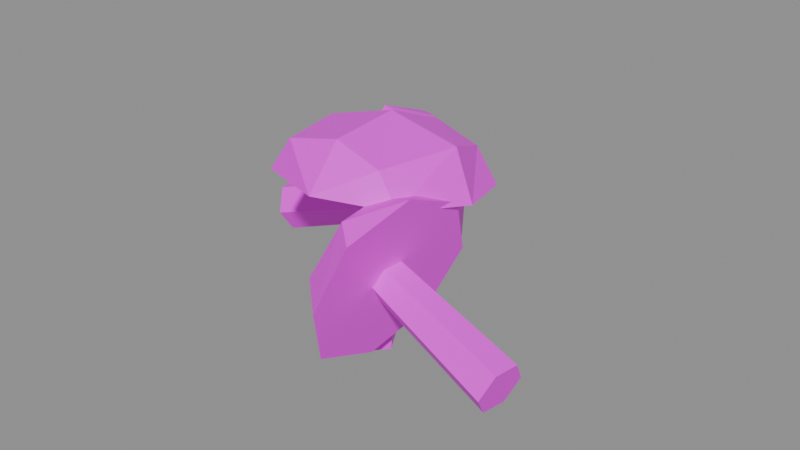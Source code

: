 # Source: item.mushrooms.blend  (saved by Blender 5.2.45; exported with 4.5.12 LTS)
import bpy
from mathutils import Matrix  # noqa: F401  (used for matrix-valued properties, if any)

bpy.ops.wm.read_factory_settings(use_empty=True)
scene = bpy.context.scene
scene.name = 'Scene'

# ---- images (referenced by path relative to the original .blend; pixels are not part of the script)
import os
ASSET_DIR = os.environ.get("B2B_ASSET_DIR", "")  # directory of the original .blend (textures are referenced by path, not embedded)
HERE = os.path.dirname(os.path.abspath(__file__))  # packed textures are extracted next to this script under _unpacked/

def load_image(name, relpath, width, height, colorspace="sRGB"):
    """Load a texture the original file referenced (path relative to the .blend, or extracted next to this script)."""
    p = next((c for c in (os.path.join(HERE, relpath), os.path.join(ASSET_DIR, relpath)) if relpath and os.path.exists(c)), "")
    if p:
        img = bpy.data.images.load(p, check_existing=True)
        img.name = name
    else:  # same state as the original file: an image datablock whose file is absent (Cycles renders it pink)
        img = bpy.data.images.new(name, width, height)
        img.source = "FILE"
        img.filepath = "//" + (relpath or name)
    img.colorspace_settings.name = colorspace
    return img
img_palette_png = load_image('palette.png', 'palette.png', 1024, 1024, 'sRGB')

# ---- materials (node trees are filled in below, after node groups)
mat_palette = bpy.data.materials.new('palette')

# ---- material node trees
mat_palette.use_nodes = True; mat_palette.node_tree.nodes.clear()
_N = mat_palette.node_tree.nodes; _L = mat_palette.node_tree.links
n0 = _N.new('ShaderNodeBsdfPrincipled'); n0.name = 'Principled BSDF'; n0.location = (-200, 100)
n0.inputs[10].default_value = 0.005
n1 = _N.new('ShaderNodeOutputMaterial'); n1.name = 'Material Output'; n1.location = (200, 100)
n2 = _N.new('ShaderNodeTexImage'); n2.name = 'Image Texture'; n2.location = (0, 0)
n2.image = img_palette_png
n2.interpolation = 'Closest'
_L.new(n0.outputs[0], n1.inputs[0])
_L.new(n2.outputs[0], n0.inputs[0])
n1.is_active_output = True

# ---- meshes
me_item_mushrooms = bpy.data.meshes.new('item.mushrooms')
me_item_mushrooms.from_pydata([(-0.0591, 0.02144, -0.01572), (-0.06, 0.01723, -0.008678), (-0.05844, 0.009228, -0.008613), (-0.05587, 0.005072, -0.01572), (-0.05504, 0.009854, -0.02296), (-0.05663, 0.01814, -0.02313), (-0.01217, 0.02947, -0.002838), (-0.01293, 0.02623, 0.002862), (-0.01168, 0.01967, 0.003052), (-0.009677, 0.01684, -0.002838), (-0.008884, 0.02022, -0.008787), (-0.01022, 0.02692, -0.008751), (-0.00958, 0.02357, 0.02005), (-0.01604, 0.03655, 0.01902), (-0.02533, 0.0425, 0.01687), (-0.02387, 0.03515, 0.01687), (-0.02111, 0.02117, 0.01687), (-0.01815, 0.006141, 0.01687), (-0.01686, -0.0003648, 0.01687), (-0.00949, 0.007748, 0.01925), (0.001343, 0.02585, 0.0005591), (-0.008771, 0.04451, -0.001147), (-0.02162, 0.05, -0.00427), (-0.02003, 0.04196, -0.00427), (-0.01613, 0.02221, -0.00427), (-0.01223, 0.002487, -0.00427), (-0.01059, -0.00585, -0.00427), (-0.001237, 0.005013, -0.001218), (-5.94e-05, 0.02556, -0.02234), (-0.006045, 0.0387, -0.02324), (-0.01516, 0.04357, -0.02541), (-0.01391, 0.03729, -0.02541), (-0.01114, 0.02325, -0.02541), (-0.008105, 0.007868, -0.02541), (-0.00722, 0.003387, -0.02541), (0.0004529, 0.009858, -0.02303), (-0.02318, 0.02074, 0.02562), (-0.009077, 0.02368, -0.03416), (0.05649, -0.03771, -0.01572), (0.05894, -0.03404, -0.009122), (0.06, -0.0264, -0.009118), (0.05865, -0.02215, -0.01572), (0.05619, -0.02584, -0.02233), (0.05521, -0.03336, -0.02209), (0.01034, -0.02901, -0.0003335), (0.01219, -0.02627, 0.004682), (0.01303, -0.02042, 0.004763), (0.01202, -0.0169, -0.0003335), (0.01008, -0.01998, -0.005443), (0.009331, -0.02579, -0.005259), (0.01115, -0.02315, 0.0206), (0.01202, -0.03762, 0.01966), (0.01918, -0.04374, 0.01706), (0.01989, -0.03859, 0.01706), (0.02182, -0.02471, 0.01706), (0.0236, -0.01188, 0.01706), (0.02453, -0.005185, 0.01706), (0.01645, -0.01085, 0.01943), (0.001537, -0.02174, 0.002852), (0.003134, -0.04125, 0.001454), (0.01268, -0.05, -0.002043), (0.01379, -0.042, -0.002043), (0.01631, -0.02391, -0.002043), (0.01911, -0.003711, -0.002043), (0.02015, 0.003799, -0.002043), (0.007833, -0.002061, 0.001695), (0.0001045, -0.02153, -0.0176), (0.0008309, -0.03622, -0.0185), (0.008015, -0.04309, -0.02115), (0.008883, -0.03684, -0.02115), (0.01079, -0.0231, -0.02115), (0.01267, -0.009539, -0.02115), (0.01336, -0.004573, -0.02115), (0.005192, -0.008664, -0.01868), (0.02411, -0.02505, 0.02497), (0.008507, -0.02276, -0.02906), (-0.01204, -0.01155, -0.035), (-0.007086, -0.0189, -0.03366), (0.001767, -0.01914, -0.03357), (0.005802, -0.01102, -0.035), (0.001209, -0.003346, -0.035), (-0.007802, -0.003448, -0.035), (-0.01032, -0.001986, 0.022), (-0.006467, -0.007725, 0.02305), (0.0002503, -0.00759, 0.02306), (0.003288, -0.001578, 0.022), (-0.0001589, 0.004106, 0.02097), (-0.007096, 0.00446, 0.02087), (-0.002691, -0.023, 0.03382), (-0.01931, -0.02411, 0.03012), (-0.02564, -0.02605, 0.01969), (-0.01802, -0.02582, 0.01969), (-0.002624, -0.02536, 0.01969), (0.01392, -0.02486, 0.01969), (0.01953, -0.02469, 0.01969), (0.01229, -0.02334, 0.02907), (-0.003357, 0.0003931, 0.035), (-0.02471, -0.001235, 0.02908), (-0.03425, -0.003761, 0.01567), (-0.02442, -0.003466, 0.01567), (-0.003265, -0.002832, 0.01567), (0.02029, -0.002126, 0.01567), (0.02713, -0.00192, 0.01567), (0.01968, 0.0002679, 0.03011), (-0.003973, 0.02205, 0.02577), (-0.01967, 0.02087, 0.02151), (-0.02726, 0.01899, 0.01165), (-0.01942, 0.01923, 0.01165), (-0.003906, 0.01969, 0.01165), (0.01096, 0.02014, 0.01165), (0.01961, 0.0204, 0.01165), (0.0112, 0.02173, 0.02116), (-0.002358, -0.03469, 0.02135), (-0.004171, 0.02902, 0.009989)], [], [(0, 1, 7, 6), (1, 2, 8, 7), (2, 3, 9, 8), (3, 4, 10, 9), (4, 5, 11, 10), (5, 0, 6, 11), (5, 4, 3, 2, 1, 0), (6, 7, 8, 9, 10, 11), (36, 12, 13), (37, 29, 28), (12, 20, 21, 13), (20, 28, 29, 21), (36, 13, 14), (37, 30, 29), (13, 21, 22, 14), (21, 29, 30, 22), (36, 14, 15), (37, 31, 30), (14, 22, 23, 15), (22, 30, 31, 23), (36, 15, 16), (37, 32, 31), (15, 23, 24, 16), (23, 31, 32, 24), (36, 16, 17), (37, 33, 32), (16, 24, 25, 17), (24, 32, 33, 25), (36, 17, 18), (37, 34, 33), (17, 25, 26, 18), (25, 33, 34, 26), (36, 18, 19), (37, 35, 34), (18, 26, 27, 19), (26, 34, 35, 27), (36, 19, 12), (37, 28, 35), (19, 27, 20, 12), (27, 35, 28, 20), (38, 39, 45, 44), (39, 40, 46, 45), (40, 41, 47, 46), (41, 42, 48, 47), (42, 43, 49, 48), (43, 38, 44, 49), (43, 42, 41, 40, 39, 38), (44, 45, 46, 47, 48, 49), (74, 50, 51), (75, 67, 66), (50, 58, 59, 51), (58, 66, 67, 59), (74, 51, 52), (75, 68, 67), (51, 59, 60, 52), (59, 67, 68, 60), (74, 52, 53), (75, 69, 68), (52, 60, 61, 53), (60, 68, 69, 61), (74, 53, 54), (75, 70, 69), (53, 61, 62, 54), (61, 69, 70, 62), (74, 54, 55), (75, 71, 70), (54, 62, 63, 55), (62, 70, 71, 63), (74, 55, 56), (75, 72, 71), (55, 63, 64, 56), (63, 71, 72, 64), (74, 56, 57), (75, 73, 72), (56, 64, 65, 57), (64, 72, 73, 65), (74, 57, 50), (75, 66, 73), (57, 65, 58, 50), (65, 73, 66, 58), (76, 77, 83, 82), (77, 78, 84, 83), (78, 79, 85, 84), (79, 80, 86, 85), (80, 81, 87, 86), (81, 76, 82, 87), (81, 80, 79, 78, 77, 76), (82, 83, 84, 85, 86, 87), (112, 88, 89), (113, 105, 104), (88, 96, 97, 89), (96, 104, 105, 97), (112, 89, 90), (113, 106, 105), (89, 97, 98, 90), (97, 105, 106, 98), (112, 90, 91), (113, 107, 106), (90, 98, 99, 91), (98, 106, 107, 99), (112, 91, 92), (113, 108, 107), (91, 99, 100, 92), (99, 107, 108, 100), (112, 92, 93), (113, 109, 108), (92, 100, 101, 93), (100, 108, 109, 101), (112, 93, 94), (113, 110, 109), (93, 101, 102, 94), (101, 109, 110, 102), (112, 94, 95), (113, 111, 110), (94, 102, 103, 95), (102, 110, 111, 103), (112, 95, 88), (113, 104, 111), (95, 103, 96, 88), (103, 111, 104, 96)])
_uv = me_item_mushrooms.uv_layers.new(name='UVMap')
_uv.uv.foreach_set('vector', [0.0625, 0.6111, 0.0625, 0.6111, 0.0625, 0.6111, 0.0625, 0.6111, 0.0625, 0.6111, 0.0625, 0.6111, 0.0625, 0.6111, 0.0625, 0.6111, 0.0625, 0.6111, 0.0625, 0.6111, 0.0625, 0.6111, 0.0625, 0.6111, 0.0625, 0.6111, 0.0625, 0.6111, 0.0625, 0.6111, 0.0625, 0.6111, 0.0625, 0.6111, 0.0625, 0.6111, 0.0625, 0.6111, 0.0625, 0.6111, 0.0625, 0.6111, 0.0625, 0.6111, 0.0625, 0.6111, 0.0625, 0.6111, 0.0625, 0.6111, 0.0625, 0.6111, 0.0625, 0.6111, 0.0625, 0.6111, 0.0625, 0.6111, 0.0625, 0.6111, 0.0625, 0.6111, 0.0625, 0.6111, 0.0625, 0.6111, 0.0625, 0.6111, 0.0625, 0.6111, 0.0625, 0.6111, 0.4375, 0.6111, 0.4375, 0.6111, 0.4375, 0.6111, 0.4375, 0.6111, 0.4375, 0.6111, 0.4375, 0.6111, 0.4375, 0.6111, 0.4375, 0.6111, 0.4375, 0.6111, 0.4375, 0.6111, 0.4375, 0.6111, 0.4375, 0.6111, 0.4375, 0.6111, 0.4375, 0.6111, 0.4375, 0.6111, 0.4375, 0.6111, 0.4375, 0.6111, 0.4375, 0.6111, 0.4375, 0.6111, 0.4375, 0.6111, 0.4375, 0.6111, 0.4375, 0.6111, 0.4375, 0.6111, 0.4375, 0.6111, 0.4375, 0.6111, 0.4375, 0.6111, 0.4375, 0.6111, 0.4375, 0.6111, 0.4375, 0.6111, 0.4375, 0.6111, 0.4375, 0.6111, 0.4375, 0.6111, 0.4375, 0.6111, 0.4375, 0.6111, 0.0625, 0.3889, 0.0625, 0.3889, 0.0625, 0.3889, 0.0625, 0.3889, 0.0625, 0.3889, 0.0625, 0.3889, 0.0625, 0.3889, 0.0625, 0.3889, 0.0625, 0.3889, 0.0625, 0.3889, 0.0625, 0.3889, 0.0625, 0.3889, 0.0625, 0.3889, 0.0625, 0.3889, 0.0625, 0.3889, 0.0625, 0.3889, 0.0625, 0.3889, 0.0625, 0.3889, 0.0625, 0.3889, 0.0625, 0.3889, 0.0625, 0.3889, 0.0625, 0.3889, 0.0625, 0.3889, 0.0625, 0.3889, 0.0625, 0.3889, 0.0625, 0.3889, 0.0625, 0.3889, 0.0625, 0.3889, 0.0625, 0.3889, 0.0625, 0.3889, 0.0625, 0.3889, 0.0625, 0.3889, 0.0625, 0.3889, 0.0625, 0.3889, 0.0625, 0.3889, 0.0625, 0.3889, 0.4375, 0.6111, 0.4375, 0.6111, 0.4375, 0.6111, 0.4375, 0.6111, 0.4375, 0.6111, 0.4375, 0.6111, 0.0625, 0.3889, 0.0625, 0.3889, 0.0625, 0.3889, 0.0625, 0.3889, 0.4375, 0.6111, 0.4375, 0.6111, 0.4375, 0.6111, 0.4375, 0.6111, 0.4375, 0.6111, 0.4375, 0.6111, 0.4375, 0.6111, 0.4375, 0.6111, 0.4375, 0.6111, 0.4375, 0.6111, 0.4375, 0.6111, 0.4375, 0.6111, 0.4375, 0.6111, 0.4375, 0.6111, 0.4375, 0.6111, 0.4375, 0.6111, 0.4375, 0.6111, 0.4375, 0.6111, 0.4375, 0.6111, 0.4375, 0.6111, 0.4375, 0.6111, 0.4375, 0.6111, 0.4375, 0.6111, 0.4375, 0.6111, 0.4375, 0.6111, 0.4375, 0.6111, 0.4375, 0.6111, 0.4375, 0.6111, 0.4375, 0.6111, 0.4375, 0.6111, 0.4375, 0.6111, 0.4375, 0.6111, 0.0625, 0.6111, 0.0625, 0.6111, 0.0625, 0.6111, 0.0625, 0.6111, 0.0625, 0.6111, 0.0625, 0.6111, 0.0625, 0.6111, 0.0625, 0.6111, 0.0625, 0.6111, 0.0625, 0.6111, 0.0625, 0.6111, 0.0625, 0.6111, 0.0625, 0.6111, 0.0625, 0.6111, 0.0625, 0.6111, 0.0625, 0.6111, 0.0625, 0.6111, 0.0625, 0.6111, 0.0625, 0.6111, 0.0625, 0.6111, 0.0625, 0.6111, 0.0625, 0.6111, 0.0625, 0.6111, 0.0625, 0.6111, 0.0625, 0.6111, 0.0625, 0.6111, 0.0625, 0.6111, 0.0625, 0.6111, 0.0625, 0.6111, 0.0625, 0.6111, 0.0625, 0.6111, 0.0625, 0.6111, 0.0625, 0.6111, 0.0625, 0.6111, 0.0625, 0.6111, 0.0625, 0.6111, 0.6875, 0.6111, 0.6875, 0.6111, 0.6875, 0.6111, 0.6875, 0.6111, 0.6875, 0.6111, 0.6875, 0.6111, 0.6875, 0.6111, 0.6875, 0.6111, 0.6875, 0.6111, 0.6875, 0.6111, 0.6875, 0.6111, 0.6875, 0.6111, 0.6875, 0.6111, 0.6875, 0.6111, 0.6875, 0.6111, 0.6875, 0.6111, 0.6875, 0.6111, 0.6875, 0.6111, 0.6875, 0.6111, 0.6875, 0.6111, 0.6875, 0.6111, 0.6875, 0.6111, 0.6875, 0.6111, 0.6875, 0.6111, 0.6875, 0.6111, 0.6875, 0.6111, 0.6875, 0.6111, 0.6875, 0.6111, 0.6875, 0.6111, 0.6875, 0.6111, 0.6875, 0.6111, 0.6875, 0.6111, 0.6875, 0.6111, 0.6875, 0.6111, 0.0625, 0.3889, 0.0625, 0.3889, 0.0625, 0.3889, 0.0625, 0.3889, 0.0625, 0.3889, 0.0625, 0.3889, 0.0625, 0.3889, 0.0625, 0.3889, 0.0625, 0.3889, 0.0625, 0.3889, 0.0625, 0.3889, 0.0625, 0.3889, 0.0625, 0.3889, 0.0625, 0.3889, 0.0625, 0.3889, 0.0625, 0.3889, 0.0625, 0.3889, 0.0625, 0.3889, 0.0625, 0.3889, 0.0625, 0.3889, 0.0625, 0.3889, 0.0625, 0.3889, 0.0625, 0.3889, 0.0625, 0.3889, 0.0625, 0.3889, 0.0625, 0.3889, 0.0625, 0.3889, 0.0625, 0.3889, 0.0625, 0.3889, 0.0625, 0.3889, 0.0625, 0.3889, 0.0625, 0.3889, 0.0625, 0.3889, 0.0625, 0.3889, 0.0625, 0.3889, 0.0625, 0.3889, 0.6875, 0.6111, 0.6875, 0.6111, 0.6875, 0.6111, 0.6875, 0.6111, 0.6875, 0.6111, 0.6875, 0.6111, 0.0625, 0.3889, 0.0625, 0.3889, 0.0625, 0.3889, 0.0625, 0.3889, 0.6875, 0.6111, 0.6875, 0.6111, 0.6875, 0.6111, 0.6875, 0.6111, 0.6875, 0.6111, 0.6875, 0.6111, 0.6875, 0.6111, 0.6875, 0.6111, 0.6875, 0.6111, 0.6875, 0.6111, 0.6875, 0.6111, 0.6875, 0.6111, 0.6875, 0.6111, 0.6875, 0.6111, 0.6875, 0.6111, 0.6875, 0.6111, 0.6875, 0.6111, 0.6875, 0.6111, 0.6875, 0.6111, 0.6875, 0.6111, 0.6875, 0.6111, 0.6875, 0.6111, 0.6875, 0.6111, 0.6875, 0.6111, 0.6875, 0.6111, 0.6875, 0.6111, 0.6875, 0.6111, 0.6875, 0.6111, 0.6875, 0.6111, 0.6875, 0.6111, 0.6875, 0.6111, 0.6875, 0.6111, 0.0625, 0.6111, 0.0625, 0.6111, 0.0625, 0.6111, 0.0625, 0.6111, 0.0625, 0.6111, 0.0625, 0.6111, 0.0625, 0.6111, 0.0625, 0.6111, 0.0625, 0.6111, 0.0625, 0.6111, 0.0625, 0.6111, 0.0625, 0.6111, 0.0625, 0.6111, 0.0625, 0.6111, 0.0625, 0.6111, 0.0625, 0.6111, 0.0625, 0.6111, 0.0625, 0.6111, 0.0625, 0.6111, 0.0625, 0.6111, 0.0625, 0.6111, 0.0625, 0.6111, 0.0625, 0.6111, 0.0625, 0.6111, 0.0625, 0.6111, 0.0625, 0.6111, 0.0625, 0.6111, 0.0625, 0.6111, 0.0625, 0.6111, 0.0625, 0.6111, 0.0625, 0.6111, 0.0625, 0.6111, 0.0625, 0.6111, 0.0625, 0.6111, 0.0625, 0.6111, 0.0625, 0.6111, 0.3125, 0.6111, 0.3125, 0.6111, 0.3125, 0.6111, 0.3125, 0.6111, 0.3125, 0.6111, 0.3125, 0.6111, 0.3125, 0.6111, 0.3125, 0.6111, 0.3125, 0.6111, 0.3125, 0.6111, 0.3125, 0.6111, 0.3125, 0.6111, 0.3125, 0.6111, 0.3125, 0.6111, 0.3125, 0.6111, 0.3125, 0.6111, 0.3125, 0.6111, 0.3125, 0.6111, 0.3125, 0.6111, 0.3125, 0.6111, 0.3125, 0.6111, 0.3125, 0.6111, 0.3125, 0.6111, 0.3125, 0.6111, 0.3125, 0.6111, 0.3125, 0.6111, 0.3125, 0.6111, 0.3125, 0.6111, 0.3125, 0.6111, 0.3125, 0.6111, 0.3125, 0.6111, 0.3125, 0.6111, 0.3125, 0.6111, 0.3125, 0.6111, 0.0625, 0.3889, 0.0625, 0.3889, 0.0625, 0.3889, 0.0625, 0.3889, 0.0625, 0.3889, 0.0625, 0.3889, 0.0625, 0.3889, 0.0625, 0.3889, 0.0625, 0.3889, 0.0625, 0.3889, 0.0625, 0.3889, 0.0625, 0.3889, 0.0625, 0.3889, 0.0625, 0.3889, 0.0625, 0.3889, 0.0625, 0.3889, 0.0625, 0.3889, 0.0625, 0.3889, 0.0625, 0.3889, 0.0625, 0.3889, 0.0625, 0.3889, 0.0625, 0.3889, 0.0625, 0.3889, 0.0625, 0.3889, 0.0625, 0.3889, 0.0625, 0.3889, 0.0625, 0.3889, 0.0625, 0.3889, 0.0625, 0.3889, 0.0625, 0.3889, 0.0625, 0.3889, 0.0625, 0.3889, 0.0625, 0.3889, 0.0625, 0.3889, 0.0625, 0.3889, 0.0625, 0.3889, 0.3125, 0.6111, 0.3125, 0.6111, 0.3125, 0.6111, 0.3125, 0.6111, 0.3125, 0.6111, 0.3125, 0.6111, 0.3125, 0.6111, 0.3125, 0.6111, 0.3125, 0.6111, 0.3125, 0.6111, 0.0625, 0.3889, 0.0625, 0.3889, 0.0625, 0.3889, 0.0625, 0.3889, 0.3125, 0.6111, 0.3125, 0.6111, 0.3125, 0.6111, 0.3125, 0.6111, 0.3125, 0.6111, 0.3125, 0.6111, 0.3125, 0.6111, 0.3125, 0.6111, 0.3125, 0.6111, 0.3125, 0.6111, 0.3125, 0.6111, 0.3125, 0.6111, 0.3125, 0.6111, 0.3125, 0.6111, 0.3125, 0.6111, 0.3125, 0.6111, 0.3125, 0.6111, 0.3125, 0.6111, 0.3125, 0.6111, 0.3125, 0.6111, 0.3125, 0.6111, 0.3125, 0.6111, 0.3125, 0.6111, 0.3125, 0.6111, 0.3125, 0.6111, 0.3125, 0.6111, 0.3125, 0.6111, 0.3125, 0.6111])
me_item_mushrooms.materials.append(mat_palette)
me_item_mushrooms.update()

# ---- objects
ob_item_mushrooms = bpy.data.objects.new('item.mushrooms', me_item_mushrooms)

# ---- transforms, parenting, visibility, modifiers, constraints
ob_item_mushrooms.location = (0.0, 0.0, 0.0)

# ---- collection membership
scene.collection.objects.link(ob_item_mushrooms)

# ---- scene / render settings (as saved in the file)
scene.frame_start = 1; scene.frame_end = 250; scene.frame_set(1)
scene.render.engine = 'BLENDER_EEVEE_NEXT'
scene.render.bake_bias = 0.0
scene.render.bake_samples = 0
scene.render.compositor_device = 'GPU'
scene.eevee.use_volume_custom_range = False
scene.eevee.fast_gi_thickness_near = 0.1
scene.eevee.fast_gi_thickness_far = 0.0
scene.eevee.ray_tracing_options.screen_trace_thickness = 0.1
bpy.context.view_layer.update()

# ---- added for rendering (the .blend has no active camera and no usable light): camera, sun + grey world if the file has none
cam_auto = bpy.data.cameras.new('AutoCamera')
cam_auto.lens = 50.0
cam_auto.sensor_width = 36.0
cam_auto.clip_end = 1000.0
ob_auto_camera = bpy.data.objects.new('AutoCamera', cam_auto)
scene.collection.objects.link(ob_auto_camera)
ob_auto_camera.location = (0.185045, -0.222054, 0.148036)
ob_auto_camera.rotation_euler = (1.09748, -7.21219e-08, 0.694738)
scene.camera = ob_auto_camera
light_auto_sun = bpy.data.lights.new('AutoSun', 'SUN')
light_auto_sun.energy = 3.0
light_auto_sun.angle = 0.0523599
ob_auto_sun = bpy.data.objects.new('AutoSun', light_auto_sun)
scene.collection.objects.link(ob_auto_sun)
ob_auto_sun.rotation_euler = (0.872665, 0.174533, 0.523599)
if scene.world is None:
    world_auto = bpy.data.worlds.new('AutoWorld')
    world_auto.color = (0.3, 0.3, 0.3)
    scene.world = world_auto
bpy.context.view_layer.update()
